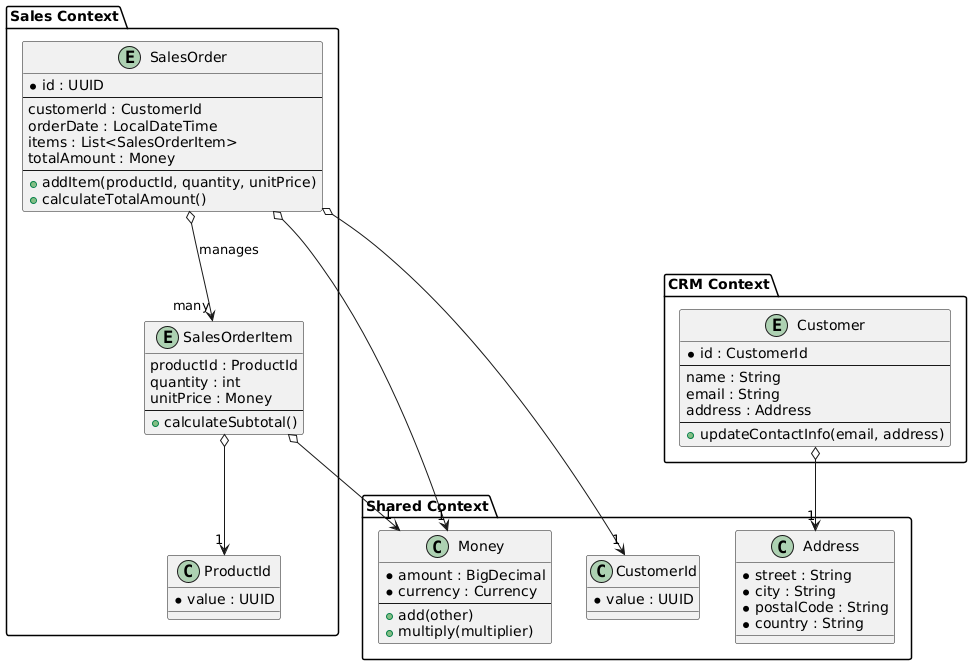

The diagram above was rendered by PlantUML. Its source (embedded in the PNG):
@startuml
package "CRM Context" {
entity "Customer" {
*id : CustomerId
--
name : String
email : String
address : Address
--
+updateContactInfo(email, address)
}
}

package "Sales Context" {
entity "SalesOrder" {
*id : UUID
--
customerId : CustomerId
orderDate : LocalDateTime
items : List<SalesOrderItem>
totalAmount : Money
--
+addItem(productId, quantity, unitPrice)
+calculateTotalAmount()
}

entity "SalesOrderItem" {
productId : ProductId
quantity : int
unitPrice : Money
--
+calculateSubtotal()
}

class "ProductId" {
*value : UUID
}
}

package "Shared Context" {
class "Money" {
*amount : BigDecimal
*currency : Currency
--
+add(other)
+multiply(multiplier)
}

class "Address" {
*street : String
*city : String
*postalCode : String
*country : String
}

class "CustomerId" {
*value : UUID
}
}

Customer o--> "1" Address
SalesOrder o--> "1" CustomerId
SalesOrder o--> "many" SalesOrderItem : manages
SalesOrderItem o--> "1" Money
SalesOrderItem o--> "1" ProductId
SalesOrder o--> "1" Money
@enduml